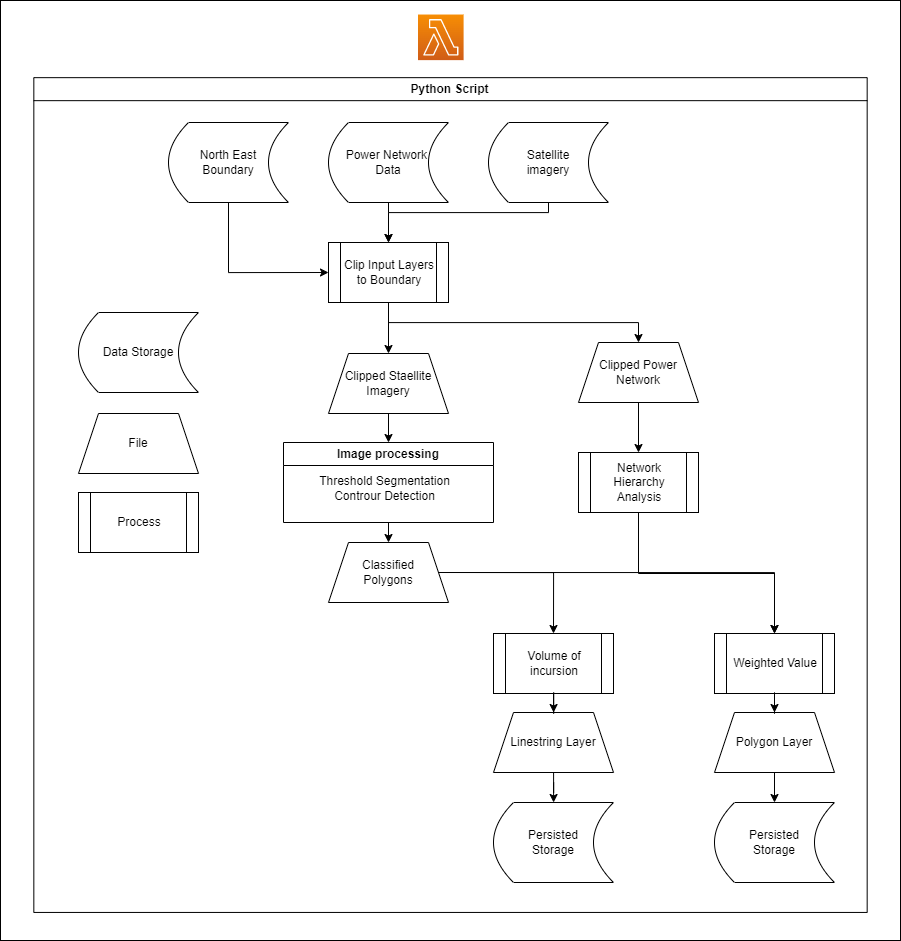

The diagram above was exported from draw.io. Its source (the exported page's mxGraphModel, read from the mxfile embedded in the PNG):
<mxGraphModel dx="3684" dy="1571" grid="0" gridSize="10" guides="1" tooltips="1" connect="1" arrows="1" fold="1" page="0" pageScale="1" pageWidth="827" pageHeight="1169" math="0" shadow="0">
  <root>
    <mxCell id="0" />
    <mxCell id="1" parent="0" />
    <mxCell id="R7oUEcnMa7n3DPPURvF--48" value="" style="group" parent="1" vertex="1" connectable="0">
      <mxGeometry x="-1340" y="50" width="900" height="940" as="geometry" />
    </mxCell>
    <mxCell id="R7oUEcnMa7n3DPPURvF--49" value="" style="rounded=0;whiteSpace=wrap;html=1;fontSize=12;fillColor=#FFFFFF;" parent="R7oUEcnMa7n3DPPURvF--48" vertex="1">
      <mxGeometry width="900" height="940" as="geometry" />
    </mxCell>
    <mxCell id="R7oUEcnMa7n3DPPURvF--50" value="" style="group" parent="R7oUEcnMa7n3DPPURvF--48" vertex="1" connectable="0">
      <mxGeometry x="33.333333333333336" y="14.029850746268657" width="833.3333333333334" height="897.9104477611941" as="geometry" />
    </mxCell>
    <mxCell id="R7oUEcnMa7n3DPPURvF--93" value="Python Script" style="swimlane;whiteSpace=wrap;html=1;fontSize=12;fillColor=#FFFFFF;" parent="R7oUEcnMa7n3DPPURvF--50" vertex="1">
      <mxGeometry y="63.13432835820896" width="833.3333333333334" height="834.7761194029852" as="geometry" />
    </mxCell>
    <mxCell id="R7oUEcnMa7n3DPPURvF--94" value="" style="sketch=0;points=[[0,0,0],[0.25,0,0],[0.5,0,0],[0.75,0,0],[1,0,0],[0,1,0],[0.25,1,0],[0.5,1,0],[0.75,1,0],[1,1,0],[0,0.25,0],[0,0.5,0],[0,0.75,0],[1,0.25,0],[1,0.5,0],[1,0.75,0]];outlineConnect=0;fontColor=#232F3E;gradientColor=#F78E04;gradientDirection=north;fillColor=#D05C17;strokeColor=#ffffff;dashed=0;verticalLabelPosition=bottom;verticalAlign=top;align=center;html=1;fontSize=12;fontStyle=0;aspect=fixed;shape=mxgraph.aws4.resourceIcon;resIcon=mxgraph.aws4.lambda;" parent="R7oUEcnMa7n3DPPURvF--50" vertex="1">
      <mxGeometry x="384.1666666666667" width="45.59701492537314" height="45.59701492537314" as="geometry" />
    </mxCell>
    <mxCell id="7G6yD8ykoDTLQ0RgCQIA-1" value="Power Network&amp;nbsp;&lt;br&gt;Data" style="shape=dataStorage;whiteSpace=wrap;html=1;fixedSize=1;fontSize=12;fillColor=#FFFFFF;" vertex="1" parent="R7oUEcnMa7n3DPPURvF--48">
      <mxGeometry x="328" y="122" width="120" height="80" as="geometry" />
    </mxCell>
    <mxCell id="7G6yD8ykoDTLQ0RgCQIA-2" value="Satellite&lt;br&gt;imagery" style="shape=dataStorage;whiteSpace=wrap;html=1;fixedSize=1;fontSize=12;fillColor=#FFFFFF;" vertex="1" parent="R7oUEcnMa7n3DPPURvF--48">
      <mxGeometry x="488" y="122" width="120" height="80" as="geometry" />
    </mxCell>
    <mxCell id="7G6yD8ykoDTLQ0RgCQIA-3" value="North East &lt;br&gt;Boundary" style="shape=dataStorage;whiteSpace=wrap;html=1;fixedSize=1;fontSize=12;fillColor=#FFFFFF;" vertex="1" parent="R7oUEcnMa7n3DPPURvF--48">
      <mxGeometry x="168" y="122" width="120" height="80" as="geometry" />
    </mxCell>
    <mxCell id="7G6yD8ykoDTLQ0RgCQIA-4" value="Clip Input Layers to Boundary" style="shape=process;whiteSpace=wrap;html=1;backgroundOutline=1;fontSize=12;fillColor=#FFFFFF;" vertex="1" parent="R7oUEcnMa7n3DPPURvF--48">
      <mxGeometry x="328" y="242" width="120" height="60" as="geometry" />
    </mxCell>
    <mxCell id="7G6yD8ykoDTLQ0RgCQIA-5" style="edgeStyle=orthogonalEdgeStyle;rounded=0;orthogonalLoop=1;jettySize=auto;html=1;fontSize=12;exitX=0.5;exitY=1;exitDx=0;exitDy=0;" edge="1" parent="R7oUEcnMa7n3DPPURvF--48" source="7G6yD8ykoDTLQ0RgCQIA-1" target="7G6yD8ykoDTLQ0RgCQIA-4">
      <mxGeometry relative="1" as="geometry">
        <Array as="points">
          <mxPoint x="388" y="212" />
          <mxPoint x="388" y="212" />
        </Array>
      </mxGeometry>
    </mxCell>
    <mxCell id="7G6yD8ykoDTLQ0RgCQIA-6" style="edgeStyle=orthogonalEdgeStyle;rounded=0;orthogonalLoop=1;jettySize=auto;html=1;fontSize=12;exitX=0.5;exitY=1;exitDx=0;exitDy=0;" edge="1" parent="R7oUEcnMa7n3DPPURvF--48" source="7G6yD8ykoDTLQ0RgCQIA-2" target="7G6yD8ykoDTLQ0RgCQIA-4">
      <mxGeometry relative="1" as="geometry">
        <Array as="points">
          <mxPoint x="548" y="212" />
          <mxPoint x="388" y="212" />
        </Array>
      </mxGeometry>
    </mxCell>
    <mxCell id="7G6yD8ykoDTLQ0RgCQIA-7" style="edgeStyle=orthogonalEdgeStyle;rounded=0;orthogonalLoop=1;jettySize=auto;html=1;entryX=0;entryY=0.5;entryDx=0;entryDy=0;fontSize=12;exitX=0.5;exitY=1;exitDx=0;exitDy=0;" edge="1" parent="R7oUEcnMa7n3DPPURvF--48" source="7G6yD8ykoDTLQ0RgCQIA-3" target="7G6yD8ykoDTLQ0RgCQIA-4">
      <mxGeometry relative="1" as="geometry">
        <Array as="points">
          <mxPoint x="228" y="272" />
        </Array>
      </mxGeometry>
    </mxCell>
    <mxCell id="7G6yD8ykoDTLQ0RgCQIA-8" value="Classified&lt;br&gt;Polygons" style="shape=trapezoid;perimeter=trapezoidPerimeter;whiteSpace=wrap;html=1;fixedSize=1;fillColor=#FFFFFF;" vertex="1" parent="R7oUEcnMa7n3DPPURvF--48">
      <mxGeometry x="328" y="542" width="120" height="60" as="geometry" />
    </mxCell>
    <mxCell id="7G6yD8ykoDTLQ0RgCQIA-9" style="edgeStyle=orthogonalEdgeStyle;rounded=0;orthogonalLoop=1;jettySize=auto;html=1;exitX=0.5;exitY=1;exitDx=0;exitDy=0;entryX=0.5;entryY=0;entryDx=0;entryDy=0;" edge="1" parent="R7oUEcnMa7n3DPPURvF--48" source="7G6yD8ykoDTLQ0RgCQIA-10" target="7G6yD8ykoDTLQ0RgCQIA-8">
      <mxGeometry relative="1" as="geometry" />
    </mxCell>
    <mxCell id="7G6yD8ykoDTLQ0RgCQIA-10" value="Image processing" style="swimlane;whiteSpace=wrap;html=1;fontSize=12;fillColor=#FFFFFF;startSize=23;" vertex="1" parent="R7oUEcnMa7n3DPPURvF--48">
      <mxGeometry x="283" y="442" width="210" height="80" as="geometry" />
    </mxCell>
    <mxCell id="7G6yD8ykoDTLQ0RgCQIA-11" value="Threshold Segmentation&lt;br&gt;Controur Detection" style="text;html=1;align=center;verticalAlign=middle;resizable=0;points=[];autosize=1;strokeColor=none;fillColor=none;fontSize=12;" vertex="1" parent="7G6yD8ykoDTLQ0RgCQIA-10">
      <mxGeometry x="26" y="25" width="149" height="41" as="geometry" />
    </mxCell>
    <mxCell id="7G6yD8ykoDTLQ0RgCQIA-12" value="Persisted &lt;br&gt;Storage" style="shape=dataStorage;whiteSpace=wrap;html=1;fixedSize=1;fontSize=12;fillColor=#FFFFFF;" vertex="1" parent="R7oUEcnMa7n3DPPURvF--48">
      <mxGeometry x="714" y="802" width="120" height="80" as="geometry" />
    </mxCell>
    <mxCell id="7G6yD8ykoDTLQ0RgCQIA-13" value="Clipped Power Network" style="shape=trapezoid;perimeter=trapezoidPerimeter;whiteSpace=wrap;html=1;fixedSize=1;fontSize=12;fillColor=#FFFFFF;" vertex="1" parent="R7oUEcnMa7n3DPPURvF--48">
      <mxGeometry x="578" y="342" width="120" height="60" as="geometry" />
    </mxCell>
    <mxCell id="7G6yD8ykoDTLQ0RgCQIA-14" style="edgeStyle=orthogonalEdgeStyle;rounded=0;orthogonalLoop=1;jettySize=auto;html=1;exitX=0.5;exitY=1;exitDx=0;exitDy=0;entryX=0.5;entryY=0;entryDx=0;entryDy=0;" edge="1" parent="R7oUEcnMa7n3DPPURvF--48" source="7G6yD8ykoDTLQ0RgCQIA-4" target="7G6yD8ykoDTLQ0RgCQIA-13">
      <mxGeometry relative="1" as="geometry" />
    </mxCell>
    <mxCell id="7G6yD8ykoDTLQ0RgCQIA-15" value="Data Storage" style="shape=dataStorage;whiteSpace=wrap;html=1;fixedSize=1;fontSize=12;fillColor=#FFFFFF;" vertex="1" parent="R7oUEcnMa7n3DPPURvF--48">
      <mxGeometry x="78" y="312" width="120" height="80" as="geometry" />
    </mxCell>
    <mxCell id="7G6yD8ykoDTLQ0RgCQIA-16" value="Process" style="shape=process;whiteSpace=wrap;html=1;backgroundOutline=1;fontSize=12;fillColor=#FFFFFF;" vertex="1" parent="R7oUEcnMa7n3DPPURvF--48">
      <mxGeometry x="78" y="492" width="120" height="60" as="geometry" />
    </mxCell>
    <mxCell id="7G6yD8ykoDTLQ0RgCQIA-17" style="edgeStyle=orthogonalEdgeStyle;rounded=0;orthogonalLoop=1;jettySize=auto;html=1;exitX=0.5;exitY=1;exitDx=0;exitDy=0;entryX=0.5;entryY=0;entryDx=0;entryDy=0;" edge="1" parent="R7oUEcnMa7n3DPPURvF--48" target="7G6yD8ykoDTLQ0RgCQIA-10">
      <mxGeometry relative="1" as="geometry">
        <mxPoint x="388.0000000000002" y="413" as="sourcePoint" />
        <mxPoint x="1684.7192982456143" y="345.8358208955224" as="targetPoint" />
      </mxGeometry>
    </mxCell>
    <mxCell id="7G6yD8ykoDTLQ0RgCQIA-18" value="Clipped Staellite&lt;br&gt;Imagery" style="shape=trapezoid;perimeter=trapezoidPerimeter;whiteSpace=wrap;html=1;fixedSize=1;fontSize=12;fillColor=#FFFFFF;" vertex="1" parent="R7oUEcnMa7n3DPPURvF--48">
      <mxGeometry x="328" y="353" width="120" height="60" as="geometry" />
    </mxCell>
    <mxCell id="7G6yD8ykoDTLQ0RgCQIA-19" style="edgeStyle=orthogonalEdgeStyle;rounded=0;orthogonalLoop=1;jettySize=auto;html=1;exitX=0.5;exitY=1;exitDx=0;exitDy=0;" edge="1" parent="R7oUEcnMa7n3DPPURvF--48" source="7G6yD8ykoDTLQ0RgCQIA-4" target="7G6yD8ykoDTLQ0RgCQIA-18">
      <mxGeometry relative="1" as="geometry" />
    </mxCell>
    <mxCell id="7G6yD8ykoDTLQ0RgCQIA-20" value="Network Hierarchy Analysis" style="shape=process;whiteSpace=wrap;html=1;backgroundOutline=1;fontSize=12;fillColor=#FFFFFF;" vertex="1" parent="R7oUEcnMa7n3DPPURvF--48">
      <mxGeometry x="578" y="452" width="120" height="60" as="geometry" />
    </mxCell>
    <mxCell id="7G6yD8ykoDTLQ0RgCQIA-21" style="edgeStyle=orthogonalEdgeStyle;rounded=0;orthogonalLoop=1;jettySize=auto;html=1;exitX=0.5;exitY=1;exitDx=0;exitDy=0;entryX=0.5;entryY=0;entryDx=0;entryDy=0;" edge="1" parent="R7oUEcnMa7n3DPPURvF--48" source="7G6yD8ykoDTLQ0RgCQIA-13" target="7G6yD8ykoDTLQ0RgCQIA-20">
      <mxGeometry relative="1" as="geometry" />
    </mxCell>
    <mxCell id="7G6yD8ykoDTLQ0RgCQIA-22" value="Weighted Value" style="shape=process;whiteSpace=wrap;html=1;backgroundOutline=1;fontSize=12;fillColor=#FFFFFF;" vertex="1" parent="R7oUEcnMa7n3DPPURvF--48">
      <mxGeometry x="714" y="633" width="120" height="60" as="geometry" />
    </mxCell>
    <mxCell id="7G6yD8ykoDTLQ0RgCQIA-23" style="edgeStyle=orthogonalEdgeStyle;rounded=0;orthogonalLoop=1;jettySize=auto;html=1;exitX=1;exitY=0.5;exitDx=0;exitDy=0;" edge="1" parent="R7oUEcnMa7n3DPPURvF--48" source="7G6yD8ykoDTLQ0RgCQIA-8" target="7G6yD8ykoDTLQ0RgCQIA-22">
      <mxGeometry relative="1" as="geometry" />
    </mxCell>
    <mxCell id="7G6yD8ykoDTLQ0RgCQIA-24" value="Polygon Layer" style="shape=trapezoid;perimeter=trapezoidPerimeter;whiteSpace=wrap;html=1;fixedSize=1;fontSize=12;fillColor=#FFFFFF;rotation=0;" vertex="1" parent="R7oUEcnMa7n3DPPURvF--48">
      <mxGeometry x="714" y="712" width="120" height="60" as="geometry" />
    </mxCell>
    <mxCell id="7G6yD8ykoDTLQ0RgCQIA-25" value="" style="edgeStyle=orthogonalEdgeStyle;rounded=0;orthogonalLoop=1;jettySize=auto;html=1;fontSize=12;" edge="1" parent="R7oUEcnMa7n3DPPURvF--48" source="7G6yD8ykoDTLQ0RgCQIA-22" target="7G6yD8ykoDTLQ0RgCQIA-24">
      <mxGeometry relative="1" as="geometry" />
    </mxCell>
    <mxCell id="7G6yD8ykoDTLQ0RgCQIA-26" value="" style="edgeStyle=orthogonalEdgeStyle;rounded=0;orthogonalLoop=1;jettySize=auto;html=1;fontSize=12;" edge="1" parent="R7oUEcnMa7n3DPPURvF--48" source="7G6yD8ykoDTLQ0RgCQIA-24" target="7G6yD8ykoDTLQ0RgCQIA-12">
      <mxGeometry relative="1" as="geometry">
        <mxPoint x="2080.666666666667" y="664.8358208955224" as="targetPoint" />
      </mxGeometry>
    </mxCell>
    <mxCell id="7G6yD8ykoDTLQ0RgCQIA-27" value="File" style="shape=trapezoid;perimeter=trapezoidPerimeter;whiteSpace=wrap;html=1;fixedSize=1;fontSize=12;fillColor=#FFFFFF;" vertex="1" parent="R7oUEcnMa7n3DPPURvF--48">
      <mxGeometry x="78" y="413" width="120" height="60" as="geometry" />
    </mxCell>
    <mxCell id="7G6yD8ykoDTLQ0RgCQIA-28" style="edgeStyle=orthogonalEdgeStyle;rounded=0;orthogonalLoop=1;jettySize=auto;html=1;exitX=0.5;exitY=1;exitDx=0;exitDy=0;entryX=0.5;entryY=0;entryDx=0;entryDy=0;" edge="1" parent="R7oUEcnMa7n3DPPURvF--48" source="7G6yD8ykoDTLQ0RgCQIA-20" target="7G6yD8ykoDTLQ0RgCQIA-22">
      <mxGeometry relative="1" as="geometry">
        <Array as="points">
          <mxPoint x="638" y="573" />
          <mxPoint x="774" y="573" />
        </Array>
      </mxGeometry>
    </mxCell>
    <mxCell id="7G6yD8ykoDTLQ0RgCQIA-29" value="Persisted &lt;br&gt;Storage" style="shape=dataStorage;whiteSpace=wrap;html=1;fixedSize=1;fontSize=12;fillColor=#FFFFFF;" vertex="1" parent="R7oUEcnMa7n3DPPURvF--48">
      <mxGeometry x="493" y="802" width="120" height="80" as="geometry" />
    </mxCell>
    <mxCell id="7G6yD8ykoDTLQ0RgCQIA-30" value="Volume of incursion" style="shape=process;whiteSpace=wrap;html=1;backgroundOutline=1;fontSize=12;fillColor=#FFFFFF;" vertex="1" parent="R7oUEcnMa7n3DPPURvF--48">
      <mxGeometry x="493" y="633" width="120" height="60" as="geometry" />
    </mxCell>
    <mxCell id="7G6yD8ykoDTLQ0RgCQIA-31" value="Linestring Layer" style="shape=trapezoid;perimeter=trapezoidPerimeter;whiteSpace=wrap;html=1;fixedSize=1;fontSize=12;fillColor=#FFFFFF;rotation=0;" vertex="1" parent="R7oUEcnMa7n3DPPURvF--48">
      <mxGeometry x="493" y="712" width="120" height="60" as="geometry" />
    </mxCell>
    <mxCell id="7G6yD8ykoDTLQ0RgCQIA-32" value="" style="edgeStyle=orthogonalEdgeStyle;rounded=0;orthogonalLoop=1;jettySize=auto;html=1;fontSize=12;" edge="1" parent="R7oUEcnMa7n3DPPURvF--48" source="7G6yD8ykoDTLQ0RgCQIA-30" target="7G6yD8ykoDTLQ0RgCQIA-31">
      <mxGeometry relative="1" as="geometry" />
    </mxCell>
    <mxCell id="7G6yD8ykoDTLQ0RgCQIA-33" value="" style="edgeStyle=orthogonalEdgeStyle;rounded=0;orthogonalLoop=1;jettySize=auto;html=1;fontSize=12;" edge="1" parent="R7oUEcnMa7n3DPPURvF--48" source="7G6yD8ykoDTLQ0RgCQIA-31" target="7G6yD8ykoDTLQ0RgCQIA-29">
      <mxGeometry relative="1" as="geometry">
        <mxPoint x="1859.6666666666667" y="664.8358208955224" as="targetPoint" />
      </mxGeometry>
    </mxCell>
    <mxCell id="7G6yD8ykoDTLQ0RgCQIA-35" style="edgeStyle=orthogonalEdgeStyle;rounded=0;orthogonalLoop=1;jettySize=auto;html=1;exitX=1;exitY=0.5;exitDx=0;exitDy=0;entryX=0.5;entryY=0;entryDx=0;entryDy=0;" edge="1" parent="R7oUEcnMa7n3DPPURvF--48" source="7G6yD8ykoDTLQ0RgCQIA-8" target="7G6yD8ykoDTLQ0RgCQIA-30">
      <mxGeometry relative="1" as="geometry">
        <mxPoint x="458" y="581.9999999999998" as="sourcePoint" />
        <mxPoint x="794.0588235294117" y="643" as="targetPoint" />
      </mxGeometry>
    </mxCell>
  </root>
</mxGraphModel>